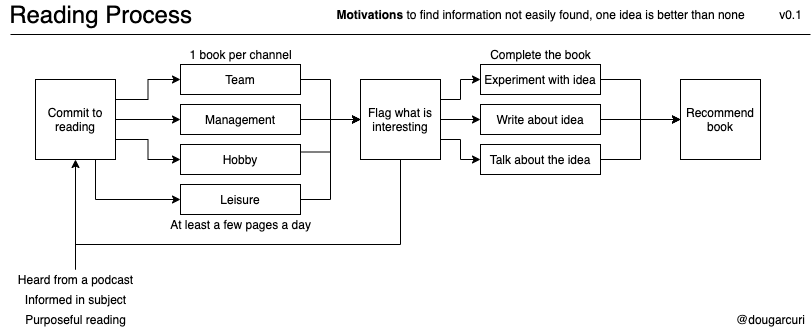

The diagram above was exported from draw.io. Its source (the exported page's mxGraphModel, read from the mxfile embedded in the PNG):
<mxGraphModel dx="1298" dy="822" grid="1" gridSize="10" guides="1" tooltips="1" connect="1" arrows="1" fold="1" page="1" pageScale="1" pageWidth="850" pageHeight="1100" math="0" shadow="0">
  <root>
    <mxCell id="0" />
    <mxCell id="1" parent="0" />
    <mxCell id="oZXL2kZeHIh9_-ydEniH-1" value="&lt;font style=&quot;font-size: 24px&quot;&gt;Reading Process&lt;/font&gt;" style="text;html=1;align=center;verticalAlign=middle;resizable=0;points=[];autosize=1;" vertex="1" parent="1">
      <mxGeometry x="30" y="40" width="200" height="20" as="geometry" />
    </mxCell>
    <mxCell id="oZXL2kZeHIh9_-ydEniH-14" style="edgeStyle=orthogonalEdgeStyle;rounded=0;orthogonalLoop=1;jettySize=auto;html=1;exitX=1;exitY=0.25;exitDx=0;exitDy=0;entryX=0;entryY=0.5;entryDx=0;entryDy=0;" edge="1" parent="1" source="oZXL2kZeHIh9_-ydEniH-2" target="oZXL2kZeHIh9_-ydEniH-11">
      <mxGeometry relative="1" as="geometry" />
    </mxCell>
    <mxCell id="oZXL2kZeHIh9_-ydEniH-15" style="edgeStyle=orthogonalEdgeStyle;rounded=0;orthogonalLoop=1;jettySize=auto;html=1;exitX=1;exitY=0.5;exitDx=0;exitDy=0;entryX=0;entryY=0.5;entryDx=0;entryDy=0;" edge="1" parent="1" source="oZXL2kZeHIh9_-ydEniH-2" target="oZXL2kZeHIh9_-ydEniH-12">
      <mxGeometry relative="1" as="geometry" />
    </mxCell>
    <mxCell id="oZXL2kZeHIh9_-ydEniH-16" style="edgeStyle=orthogonalEdgeStyle;rounded=0;orthogonalLoop=1;jettySize=auto;html=1;exitX=1;exitY=0.75;exitDx=0;exitDy=0;entryX=0;entryY=0.5;entryDx=0;entryDy=0;" edge="1" parent="1" source="oZXL2kZeHIh9_-ydEniH-2" target="oZXL2kZeHIh9_-ydEniH-13">
      <mxGeometry relative="1" as="geometry" />
    </mxCell>
    <mxCell id="oZXL2kZeHIh9_-ydEniH-38" style="edgeStyle=orthogonalEdgeStyle;rounded=0;orthogonalLoop=1;jettySize=auto;html=1;exitX=0.75;exitY=1;exitDx=0;exitDy=0;entryX=0;entryY=0.5;entryDx=0;entryDy=0;endArrow=classic;endFill=1;" edge="1" parent="1" source="oZXL2kZeHIh9_-ydEniH-2" target="oZXL2kZeHIh9_-ydEniH-37">
      <mxGeometry relative="1" as="geometry" />
    </mxCell>
    <mxCell id="oZXL2kZeHIh9_-ydEniH-2" value="Commit to reading" style="whiteSpace=wrap;html=1;aspect=fixed;" vertex="1" parent="1">
      <mxGeometry x="65" y="115" width="80" height="80" as="geometry" />
    </mxCell>
    <mxCell id="oZXL2kZeHIh9_-ydEniH-3" value="" style="endArrow=classic;html=1;" edge="1" parent="1" source="oZXL2kZeHIh9_-ydEniH-4">
      <mxGeometry width="50" height="50" relative="1" as="geometry">
        <mxPoint x="105" y="235" as="sourcePoint" />
        <mxPoint x="105" y="195" as="targetPoint" />
      </mxGeometry>
    </mxCell>
    <mxCell id="oZXL2kZeHIh9_-ydEniH-4" value="Heard from a podcast" style="text;html=1;align=center;verticalAlign=middle;resizable=0;points=[];autosize=1;" vertex="1" parent="1">
      <mxGeometry x="40" y="305" width="130" height="20" as="geometry" />
    </mxCell>
    <mxCell id="oZXL2kZeHIh9_-ydEniH-5" value="Informed in subject" style="text;html=1;align=center;verticalAlign=middle;resizable=0;points=[];autosize=1;" vertex="1" parent="1">
      <mxGeometry x="45" y="325" width="120" height="20" as="geometry" />
    </mxCell>
    <mxCell id="oZXL2kZeHIh9_-ydEniH-7" value="&lt;b&gt;Motivations&lt;/b&gt; to find information not easily found, one idea is better than none" style="text;html=1;align=center;verticalAlign=middle;resizable=0;points=[];autosize=1;" vertex="1" parent="1">
      <mxGeometry x="360" y="40" width="420" height="20" as="geometry" />
    </mxCell>
    <mxCell id="oZXL2kZeHIh9_-ydEniH-19" style="edgeStyle=orthogonalEdgeStyle;rounded=0;orthogonalLoop=1;jettySize=auto;html=1;exitX=1;exitY=0.5;exitDx=0;exitDy=0;entryX=0;entryY=0.5;entryDx=0;entryDy=0;" edge="1" parent="1" source="oZXL2kZeHIh9_-ydEniH-11" target="oZXL2kZeHIh9_-ydEniH-18">
      <mxGeometry relative="1" as="geometry" />
    </mxCell>
    <mxCell id="oZXL2kZeHIh9_-ydEniH-11" value="Team" style="rounded=0;whiteSpace=wrap;html=1;" vertex="1" parent="1">
      <mxGeometry x="210" y="100" width="120" height="30" as="geometry" />
    </mxCell>
    <mxCell id="oZXL2kZeHIh9_-ydEniH-20" style="edgeStyle=orthogonalEdgeStyle;rounded=0;orthogonalLoop=1;jettySize=auto;html=1;exitX=1;exitY=0.5;exitDx=0;exitDy=0;" edge="1" parent="1" source="oZXL2kZeHIh9_-ydEniH-12" target="oZXL2kZeHIh9_-ydEniH-18">
      <mxGeometry relative="1" as="geometry" />
    </mxCell>
    <mxCell id="oZXL2kZeHIh9_-ydEniH-12" value="Management" style="rounded=0;whiteSpace=wrap;html=1;" vertex="1" parent="1">
      <mxGeometry x="210" y="140" width="120" height="30" as="geometry" />
    </mxCell>
    <mxCell id="oZXL2kZeHIh9_-ydEniH-21" style="edgeStyle=orthogonalEdgeStyle;rounded=0;orthogonalLoop=1;jettySize=auto;html=1;exitX=1;exitY=0.25;exitDx=0;exitDy=0;entryX=0;entryY=0.5;entryDx=0;entryDy=0;" edge="1" parent="1" source="oZXL2kZeHIh9_-ydEniH-13" target="oZXL2kZeHIh9_-ydEniH-18">
      <mxGeometry relative="1" as="geometry" />
    </mxCell>
    <mxCell id="oZXL2kZeHIh9_-ydEniH-13" value="Hobby" style="rounded=0;whiteSpace=wrap;html=1;" vertex="1" parent="1">
      <mxGeometry x="210" y="180" width="120" height="30" as="geometry" />
    </mxCell>
    <mxCell id="oZXL2kZeHIh9_-ydEniH-17" value="Purposeful reading" style="text;html=1;align=center;verticalAlign=middle;resizable=0;points=[];autosize=1;" vertex="1" parent="1">
      <mxGeometry x="45" y="345" width="120" height="20" as="geometry" />
    </mxCell>
    <mxCell id="oZXL2kZeHIh9_-ydEniH-27" style="edgeStyle=orthogonalEdgeStyle;rounded=0;orthogonalLoop=1;jettySize=auto;html=1;exitX=1;exitY=0.25;exitDx=0;exitDy=0;entryX=0;entryY=0.5;entryDx=0;entryDy=0;" edge="1" parent="1" source="oZXL2kZeHIh9_-ydEniH-18" target="oZXL2kZeHIh9_-ydEniH-25">
      <mxGeometry relative="1" as="geometry" />
    </mxCell>
    <mxCell id="oZXL2kZeHIh9_-ydEniH-28" style="edgeStyle=orthogonalEdgeStyle;rounded=0;orthogonalLoop=1;jettySize=auto;html=1;exitX=1;exitY=0.5;exitDx=0;exitDy=0;entryX=0;entryY=0.5;entryDx=0;entryDy=0;" edge="1" parent="1" source="oZXL2kZeHIh9_-ydEniH-18" target="oZXL2kZeHIh9_-ydEniH-26">
      <mxGeometry relative="1" as="geometry" />
    </mxCell>
    <mxCell id="oZXL2kZeHIh9_-ydEniH-36" style="edgeStyle=orthogonalEdgeStyle;rounded=0;orthogonalLoop=1;jettySize=auto;html=1;exitX=0.5;exitY=1;exitDx=0;exitDy=0;endArrow=none;endFill=0;" edge="1" parent="1" source="oZXL2kZeHIh9_-ydEniH-18" target="oZXL2kZeHIh9_-ydEniH-4">
      <mxGeometry relative="1" as="geometry">
        <Array as="points">
          <mxPoint x="430" y="280" />
          <mxPoint x="105" y="280" />
        </Array>
      </mxGeometry>
    </mxCell>
    <mxCell id="oZXL2kZeHIh9_-ydEniH-40" style="edgeStyle=orthogonalEdgeStyle;rounded=0;orthogonalLoop=1;jettySize=auto;html=1;exitX=1;exitY=0.75;exitDx=0;exitDy=0;entryX=0;entryY=0.5;entryDx=0;entryDy=0;endArrow=classic;endFill=1;" edge="1" parent="1" source="oZXL2kZeHIh9_-ydEniH-18" target="oZXL2kZeHIh9_-ydEniH-39">
      <mxGeometry relative="1" as="geometry" />
    </mxCell>
    <mxCell id="oZXL2kZeHIh9_-ydEniH-18" value="Flag what is interesting" style="whiteSpace=wrap;html=1;aspect=fixed;" vertex="1" parent="1">
      <mxGeometry x="390" y="115" width="80" height="80" as="geometry" />
    </mxCell>
    <mxCell id="oZXL2kZeHIh9_-ydEniH-41" style="edgeStyle=orthogonalEdgeStyle;rounded=0;orthogonalLoop=1;jettySize=auto;html=1;exitX=1;exitY=0.5;exitDx=0;exitDy=0;entryX=0;entryY=0.5;entryDx=0;entryDy=0;endArrow=classic;endFill=1;" edge="1" parent="1" source="oZXL2kZeHIh9_-ydEniH-25" target="oZXL2kZeHIh9_-ydEniH-32">
      <mxGeometry relative="1" as="geometry" />
    </mxCell>
    <mxCell id="oZXL2kZeHIh9_-ydEniH-25" value="Experiment with idea" style="rounded=0;whiteSpace=wrap;html=1;" vertex="1" parent="1">
      <mxGeometry x="510" y="100" width="120" height="30" as="geometry" />
    </mxCell>
    <mxCell id="oZXL2kZeHIh9_-ydEniH-42" style="edgeStyle=orthogonalEdgeStyle;rounded=0;orthogonalLoop=1;jettySize=auto;html=1;exitX=1;exitY=0.5;exitDx=0;exitDy=0;endArrow=classic;endFill=1;" edge="1" parent="1" source="oZXL2kZeHIh9_-ydEniH-26">
      <mxGeometry relative="1" as="geometry">
        <mxPoint x="710" y="155" as="targetPoint" />
      </mxGeometry>
    </mxCell>
    <mxCell id="oZXL2kZeHIh9_-ydEniH-26" value="Write about idea" style="rounded=0;whiteSpace=wrap;html=1;" vertex="1" parent="1">
      <mxGeometry x="510" y="140" width="120" height="30" as="geometry" />
    </mxCell>
    <mxCell id="oZXL2kZeHIh9_-ydEniH-29" value="v0.1" style="text;html=1;align=center;verticalAlign=middle;resizable=0;points=[];autosize=1;" vertex="1" parent="1">
      <mxGeometry x="800" y="40" width="40" height="20" as="geometry" />
    </mxCell>
    <mxCell id="oZXL2kZeHIh9_-ydEniH-30" value="@dougarcuri" style="text;html=1;align=center;verticalAlign=middle;resizable=0;points=[];autosize=1;" vertex="1" parent="1">
      <mxGeometry x="760" y="345" width="80" height="20" as="geometry" />
    </mxCell>
    <mxCell id="oZXL2kZeHIh9_-ydEniH-31" value="" style="endArrow=none;html=1;" edge="1" parent="1">
      <mxGeometry width="50" height="50" relative="1" as="geometry">
        <mxPoint x="40" y="70" as="sourcePoint" />
        <mxPoint x="840" y="70" as="targetPoint" />
      </mxGeometry>
    </mxCell>
    <mxCell id="oZXL2kZeHIh9_-ydEniH-32" value="Recommend book" style="whiteSpace=wrap;html=1;aspect=fixed;" vertex="1" parent="1">
      <mxGeometry x="710" y="115" width="80" height="80" as="geometry" />
    </mxCell>
    <mxCell id="oZXL2kZeHIh9_-ydEniH-35" value="Complete the book&lt;br&gt;" style="text;html=1;align=center;verticalAlign=middle;resizable=0;points=[];autosize=1;" vertex="1" parent="1">
      <mxGeometry x="510" y="80" width="120" height="20" as="geometry" />
    </mxCell>
    <mxCell id="oZXL2kZeHIh9_-ydEniH-45" style="edgeStyle=orthogonalEdgeStyle;rounded=0;orthogonalLoop=1;jettySize=auto;html=1;exitX=1;exitY=0.5;exitDx=0;exitDy=0;entryX=0;entryY=0.5;entryDx=0;entryDy=0;endArrow=classic;endFill=1;" edge="1" parent="1" source="oZXL2kZeHIh9_-ydEniH-37" target="oZXL2kZeHIh9_-ydEniH-18">
      <mxGeometry relative="1" as="geometry" />
    </mxCell>
    <mxCell id="oZXL2kZeHIh9_-ydEniH-37" value="Leisure" style="rounded=0;whiteSpace=wrap;html=1;" vertex="1" parent="1">
      <mxGeometry x="210" y="220" width="120" height="30" as="geometry" />
    </mxCell>
    <mxCell id="oZXL2kZeHIh9_-ydEniH-43" style="edgeStyle=orthogonalEdgeStyle;rounded=0;orthogonalLoop=1;jettySize=auto;html=1;exitX=1;exitY=0.5;exitDx=0;exitDy=0;entryX=0;entryY=0.5;entryDx=0;entryDy=0;endArrow=classic;endFill=1;" edge="1" parent="1" source="oZXL2kZeHIh9_-ydEniH-39" target="oZXL2kZeHIh9_-ydEniH-32">
      <mxGeometry relative="1" as="geometry" />
    </mxCell>
    <mxCell id="oZXL2kZeHIh9_-ydEniH-39" value="Talk about the idea" style="rounded=0;whiteSpace=wrap;html=1;" vertex="1" parent="1">
      <mxGeometry x="510" y="180" width="120" height="30" as="geometry" />
    </mxCell>
    <mxCell id="oZXL2kZeHIh9_-ydEniH-46" value="1 book per channel" style="text;html=1;align=center;verticalAlign=middle;resizable=0;points=[];autosize=1;" vertex="1" parent="1">
      <mxGeometry x="210" y="80" width="120" height="20" as="geometry" />
    </mxCell>
    <mxCell id="oZXL2kZeHIh9_-ydEniH-47" value="At least a few pages a day" style="text;html=1;align=center;verticalAlign=middle;resizable=0;points=[];autosize=1;" vertex="1" parent="1">
      <mxGeometry x="190" y="250" width="160" height="20" as="geometry" />
    </mxCell>
  </root>
</mxGraphModel>